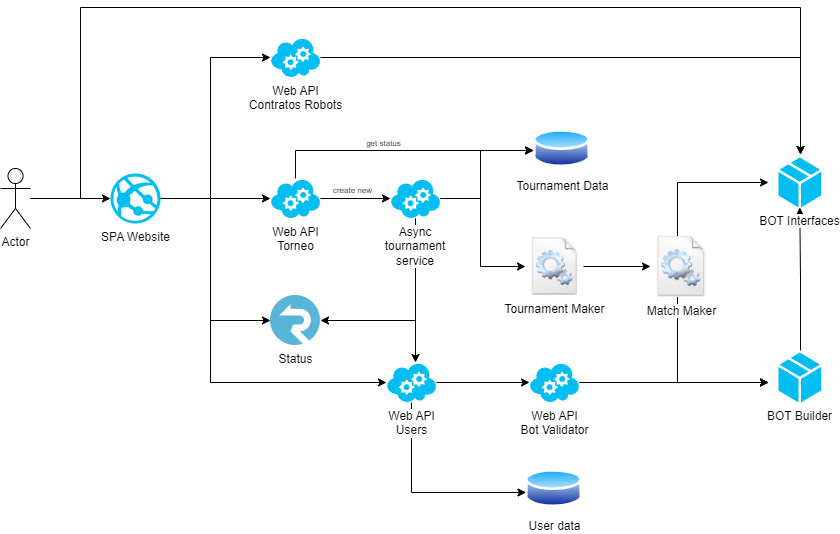

The diagram above was exported from draw.io. Its source (the exported page's mxGraphModel, read from the mxfile embedded in the PNG):
<mxGraphModel dx="1038" dy="556" grid="1" gridSize="10" guides="1" tooltips="1" connect="1" arrows="1" fold="1" page="1" pageScale="1" pageWidth="850" pageHeight="1100" math="0" shadow="0">
  <root>
    <mxCell id="0" />
    <mxCell id="1" parent="0" />
    <mxCell id="wGnf2eQxAvhVp7lkm3K_-4" value="" style="edgeStyle=orthogonalEdgeStyle;rounded=0;orthogonalLoop=1;jettySize=auto;html=1;" parent="1" source="wGnf2eQxAvhVp7lkm3K_-2" target="wGnf2eQxAvhVp7lkm3K_-3" edge="1">
      <mxGeometry relative="1" as="geometry">
        <Array as="points">
          <mxPoint x="240" y="271" />
          <mxPoint x="240" y="130" />
        </Array>
      </mxGeometry>
    </mxCell>
    <mxCell id="wGnf2eQxAvhVp7lkm3K_-7" style="edgeStyle=orthogonalEdgeStyle;rounded=0;orthogonalLoop=1;jettySize=auto;html=1;" parent="1" source="wGnf2eQxAvhVp7lkm3K_-2" target="wGnf2eQxAvhVp7lkm3K_-5" edge="1">
      <mxGeometry relative="1" as="geometry">
        <Array as="points">
          <mxPoint x="230" y="271" />
          <mxPoint x="230" y="271" />
        </Array>
      </mxGeometry>
    </mxCell>
    <mxCell id="wGnf2eQxAvhVp7lkm3K_-8" style="edgeStyle=orthogonalEdgeStyle;rounded=0;orthogonalLoop=1;jettySize=auto;html=1;" parent="1" source="wGnf2eQxAvhVp7lkm3K_-2" target="wGnf2eQxAvhVp7lkm3K_-6" edge="1">
      <mxGeometry relative="1" as="geometry">
        <Array as="points">
          <mxPoint x="240" y="271" />
          <mxPoint x="240" y="455" />
        </Array>
      </mxGeometry>
    </mxCell>
    <mxCell id="mT5ZEUbL3VDx5OLlMBRV-3" style="edgeStyle=orthogonalEdgeStyle;rounded=0;orthogonalLoop=1;jettySize=auto;html=1;" edge="1" parent="1" source="wGnf2eQxAvhVp7lkm3K_-2" target="mT5ZEUbL3VDx5OLlMBRV-1">
      <mxGeometry relative="1" as="geometry">
        <Array as="points">
          <mxPoint x="240" y="271" />
          <mxPoint x="240" y="393" />
        </Array>
      </mxGeometry>
    </mxCell>
    <mxCell id="wGnf2eQxAvhVp7lkm3K_-2" value="SPA Website" style="verticalLabelPosition=bottom;html=1;verticalAlign=top;align=center;strokeColor=none;fillColor=#00BEF2;shape=mxgraph.azure.azure_website;pointerEvents=1;" parent="1" vertex="1">
      <mxGeometry x="140" y="246" width="50" height="50" as="geometry" />
    </mxCell>
    <mxCell id="wGnf2eQxAvhVp7lkm3K_-12" style="edgeStyle=orthogonalEdgeStyle;rounded=0;orthogonalLoop=1;jettySize=auto;html=1;" parent="1" source="wGnf2eQxAvhVp7lkm3K_-3" edge="1">
      <mxGeometry relative="1" as="geometry">
        <mxPoint x="830" y="227" as="targetPoint" />
      </mxGeometry>
    </mxCell>
    <mxCell id="wGnf2eQxAvhVp7lkm3K_-3" value="Web API&lt;br&gt;Contratos Robots" style="verticalLabelPosition=bottom;html=1;verticalAlign=top;align=center;strokeColor=none;fillColor=#00BEF2;shape=mxgraph.azure.cloud_service;" parent="1" vertex="1">
      <mxGeometry x="300" y="110" width="50" height="40" as="geometry" />
    </mxCell>
    <mxCell id="wGnf2eQxAvhVp7lkm3K_-16" value="" style="edgeStyle=orthogonalEdgeStyle;rounded=0;orthogonalLoop=1;jettySize=auto;html=1;" parent="1" source="wGnf2eQxAvhVp7lkm3K_-21" target="wGnf2eQxAvhVp7lkm3K_-6" edge="1">
      <mxGeometry relative="1" as="geometry">
        <Array as="points">
          <mxPoint x="445" y="469" />
        </Array>
      </mxGeometry>
    </mxCell>
    <mxCell id="wGnf2eQxAvhVp7lkm3K_-17" value="" style="edgeStyle=orthogonalEdgeStyle;rounded=0;orthogonalLoop=1;jettySize=auto;html=1;startArrow=none;" parent="1" source="wGnf2eQxAvhVp7lkm3K_-19" target="wGnf2eQxAvhVp7lkm3K_-15" edge="1">
      <mxGeometry relative="1" as="geometry" />
    </mxCell>
    <mxCell id="wGnf2eQxAvhVp7lkm3K_-31" style="edgeStyle=orthogonalEdgeStyle;rounded=0;orthogonalLoop=1;jettySize=auto;html=1;endArrow=classic;endFill=1;" parent="1" source="wGnf2eQxAvhVp7lkm3K_-5" edge="1">
      <mxGeometry relative="1" as="geometry">
        <Array as="points">
          <mxPoint x="325" y="223" />
        </Array>
        <mxPoint x="563" y="223" as="targetPoint" />
      </mxGeometry>
    </mxCell>
    <mxCell id="wGnf2eQxAvhVp7lkm3K_-33" value="get status" style="edgeLabel;html=1;align=center;verticalAlign=middle;resizable=0;points=[];fontSize=8;" parent="wGnf2eQxAvhVp7lkm3K_-31" vertex="1" connectable="0">
      <mxGeometry x="-0.1338" y="-1" relative="1" as="geometry">
        <mxPoint y="-9" as="offset" />
      </mxGeometry>
    </mxCell>
    <mxCell id="wGnf2eQxAvhVp7lkm3K_-5" value="Web API&lt;br&gt;Torneo" style="verticalLabelPosition=bottom;html=1;verticalAlign=top;align=center;strokeColor=none;fillColor=#00BEF2;shape=mxgraph.azure.cloud_service;" parent="1" vertex="1">
      <mxGeometry x="300" y="251" width="50" height="40" as="geometry" />
    </mxCell>
    <mxCell id="wGnf2eQxAvhVp7lkm3K_-28" style="edgeStyle=orthogonalEdgeStyle;rounded=0;orthogonalLoop=1;jettySize=auto;html=1;endArrow=classic;endFill=1;" parent="1" source="wGnf2eQxAvhVp7lkm3K_-6" target="mT5ZEUbL3VDx5OLlMBRV-6" edge="1">
      <mxGeometry relative="1" as="geometry">
        <Array as="points">
          <mxPoint x="441" y="565" />
        </Array>
        <mxPoint x="563" y="565" as="targetPoint" />
      </mxGeometry>
    </mxCell>
    <mxCell id="7qxq4PQYI8TUmeQaoMtt-5" style="edgeStyle=orthogonalEdgeStyle;rounded=0;orthogonalLoop=1;jettySize=auto;html=1;" parent="1" source="wGnf2eQxAvhVp7lkm3K_-6" target="7qxq4PQYI8TUmeQaoMtt-2" edge="1">
      <mxGeometry relative="1" as="geometry" />
    </mxCell>
    <mxCell id="wGnf2eQxAvhVp7lkm3K_-6" value="Web API&lt;br&gt;Users" style="verticalLabelPosition=bottom;html=1;verticalAlign=top;align=center;strokeColor=none;fillColor=#00BEF2;shape=mxgraph.azure.cloud_service;labelBackgroundColor=default;" parent="1" vertex="1">
      <mxGeometry x="416" y="435" width="50" height="40" as="geometry" />
    </mxCell>
    <mxCell id="wGnf2eQxAvhVp7lkm3K_-14" value="" style="edgeStyle=orthogonalEdgeStyle;rounded=0;orthogonalLoop=1;jettySize=auto;html=1;" parent="1" target="mT5ZEUbL3VDx5OLlMBRV-9" edge="1">
      <mxGeometry relative="1" as="geometry">
        <mxPoint x="830" y="423" as="sourcePoint" />
        <mxPoint x="830" y="291" as="targetPoint" />
      </mxGeometry>
    </mxCell>
    <mxCell id="wGnf2eQxAvhVp7lkm3K_-18" value="" style="edgeStyle=orthogonalEdgeStyle;rounded=0;orthogonalLoop=1;jettySize=auto;html=1;startArrow=none;" parent="1" source="7qxq4PQYI8TUmeQaoMtt-2" edge="1">
      <mxGeometry relative="1" as="geometry">
        <Array as="points">
          <mxPoint x="707" y="455" />
        </Array>
        <mxPoint x="798" y="455" as="targetPoint" />
      </mxGeometry>
    </mxCell>
    <mxCell id="7qxq4PQYI8TUmeQaoMtt-1" style="edgeStyle=orthogonalEdgeStyle;rounded=0;orthogonalLoop=1;jettySize=auto;html=1;" parent="1" source="wGnf2eQxAvhVp7lkm3K_-15" edge="1">
      <mxGeometry relative="1" as="geometry">
        <Array as="points">
          <mxPoint x="707" y="255" />
        </Array>
        <mxPoint x="798" y="255" as="targetPoint" />
      </mxGeometry>
    </mxCell>
    <mxCell id="wGnf2eQxAvhVp7lkm3K_-19" value="Tournament Maker" style="shape=image;html=1;verticalAlign=top;verticalLabelPosition=bottom;labelBackgroundColor=#ffffff;imageAspect=0;aspect=fixed;image=https://cdn1.iconfinder.com/data/icons/Futurosoft%20Icons%200.5.2/128x128/apps/filetypes.png;fillColor=#FFFFFF;" parent="1" vertex="1">
      <mxGeometry x="555" y="310" width="58" height="58" as="geometry" />
    </mxCell>
    <mxCell id="wGnf2eQxAvhVp7lkm3K_-20" value="" style="edgeStyle=orthogonalEdgeStyle;rounded=0;orthogonalLoop=1;jettySize=auto;html=1;endArrow=classic;endFill=1;startArrow=none;" parent="1" source="wGnf2eQxAvhVp7lkm3K_-21" target="wGnf2eQxAvhVp7lkm3K_-19" edge="1">
      <mxGeometry relative="1" as="geometry">
        <mxPoint x="350" y="339" as="sourcePoint" />
        <mxPoint x="540" y="339" as="targetPoint" />
        <Array as="points">
          <mxPoint x="510" y="271" />
          <mxPoint x="510" y="339" />
        </Array>
      </mxGeometry>
    </mxCell>
    <mxCell id="wGnf2eQxAvhVp7lkm3K_-30" style="edgeStyle=orthogonalEdgeStyle;rounded=0;orthogonalLoop=1;jettySize=auto;html=1;endArrow=classic;endFill=1;" parent="1" source="wGnf2eQxAvhVp7lkm3K_-21" target="mT5ZEUbL3VDx5OLlMBRV-5" edge="1">
      <mxGeometry relative="1" as="geometry">
        <Array as="points">
          <mxPoint x="510" y="271" />
          <mxPoint x="510" y="223" />
        </Array>
        <mxPoint x="563" y="223" as="targetPoint" />
      </mxGeometry>
    </mxCell>
    <mxCell id="mT5ZEUbL3VDx5OLlMBRV-2" style="edgeStyle=orthogonalEdgeStyle;rounded=0;orthogonalLoop=1;jettySize=auto;html=1;" edge="1" parent="1" source="wGnf2eQxAvhVp7lkm3K_-21" target="mT5ZEUbL3VDx5OLlMBRV-1">
      <mxGeometry relative="1" as="geometry">
        <Array as="points">
          <mxPoint x="445" y="393" />
        </Array>
      </mxGeometry>
    </mxCell>
    <mxCell id="wGnf2eQxAvhVp7lkm3K_-21" value="Async tournament &lt;br&gt;service" style="verticalLabelPosition=bottom;html=1;verticalAlign=top;align=center;strokeColor=none;fillColor=#00BEF2;shape=mxgraph.azure.cloud_service;labelBorderColor=none;whiteSpace=wrap;labelBackgroundColor=default;" parent="1" vertex="1">
      <mxGeometry x="420" y="251" width="50" height="40" as="geometry" />
    </mxCell>
    <mxCell id="wGnf2eQxAvhVp7lkm3K_-22" value="" style="edgeStyle=orthogonalEdgeStyle;rounded=0;orthogonalLoop=1;jettySize=auto;html=1;endArrow=classic;endFill=1;" parent="1" source="wGnf2eQxAvhVp7lkm3K_-5" target="wGnf2eQxAvhVp7lkm3K_-21" edge="1">
      <mxGeometry relative="1" as="geometry">
        <mxPoint x="350" y="271" as="sourcePoint" />
        <mxPoint x="580" y="271" as="targetPoint" />
      </mxGeometry>
    </mxCell>
    <mxCell id="wGnf2eQxAvhVp7lkm3K_-32" value="create new" style="edgeLabel;html=1;align=center;verticalAlign=middle;resizable=0;points=[];fontSize=8;" parent="wGnf2eQxAvhVp7lkm3K_-22" vertex="1" connectable="0">
      <mxGeometry x="-0.3429" relative="1" as="geometry">
        <mxPoint x="8" y="-9" as="offset" />
      </mxGeometry>
    </mxCell>
    <mxCell id="7qxq4PQYI8TUmeQaoMtt-3" style="edgeStyle=orthogonalEdgeStyle;rounded=0;orthogonalLoop=1;jettySize=auto;html=1;" parent="1" source="7qxq4PQYI8TUmeQaoMtt-2" edge="1">
      <mxGeometry relative="1" as="geometry">
        <mxPoint x="798" y="455" as="targetPoint" />
      </mxGeometry>
    </mxCell>
    <mxCell id="7qxq4PQYI8TUmeQaoMtt-2" value="Web API&lt;br&gt;Bot Validator" style="verticalLabelPosition=bottom;html=1;verticalAlign=top;align=center;strokeColor=none;fillColor=#00BEF2;shape=mxgraph.azure.cloud_service;" parent="1" vertex="1">
      <mxGeometry x="559" y="435" width="50" height="40" as="geometry" />
    </mxCell>
    <mxCell id="7qxq4PQYI8TUmeQaoMtt-9" style="edgeStyle=orthogonalEdgeStyle;rounded=0;orthogonalLoop=1;jettySize=auto;html=1;" parent="1" source="wGnf2eQxAvhVp7lkm3K_-15" edge="1">
      <mxGeometry relative="1" as="geometry">
        <Array as="points">
          <mxPoint x="707" y="455" />
        </Array>
        <mxPoint x="798" y="455" as="targetPoint" />
      </mxGeometry>
    </mxCell>
    <mxCell id="wGnf2eQxAvhVp7lkm3K_-15" value="Match Maker" style="shape=image;html=1;verticalAlign=top;verticalLabelPosition=bottom;labelBackgroundColor=#ffffff;imageAspect=0;aspect=fixed;image=https://cdn1.iconfinder.com/data/icons/Futurosoft%20Icons%200.5.2/128x128/apps/filetypes.png;fillColor=#FFFFFF;" parent="1" vertex="1">
      <mxGeometry x="680" y="308.5" width="61" height="61" as="geometry" />
    </mxCell>
    <mxCell id="7qxq4PQYI8TUmeQaoMtt-7" style="edgeStyle=orthogonalEdgeStyle;rounded=0;orthogonalLoop=1;jettySize=auto;html=1;" parent="1" source="7qxq4PQYI8TUmeQaoMtt-6" target="wGnf2eQxAvhVp7lkm3K_-2" edge="1">
      <mxGeometry relative="1" as="geometry" />
    </mxCell>
    <mxCell id="7qxq4PQYI8TUmeQaoMtt-8" style="edgeStyle=orthogonalEdgeStyle;rounded=0;orthogonalLoop=1;jettySize=auto;html=1;" parent="1" source="7qxq4PQYI8TUmeQaoMtt-6" edge="1">
      <mxGeometry relative="1" as="geometry">
        <Array as="points">
          <mxPoint x="110" y="271" />
          <mxPoint x="110" y="80" />
          <mxPoint x="830" y="80" />
        </Array>
        <mxPoint x="830" y="227" as="targetPoint" />
      </mxGeometry>
    </mxCell>
    <mxCell id="7qxq4PQYI8TUmeQaoMtt-6" value="Actor" style="shape=umlActor;verticalLabelPosition=bottom;verticalAlign=top;html=1;outlineConnect=0;labelBackgroundColor=default;" parent="1" vertex="1">
      <mxGeometry x="30" y="241" width="30" height="60" as="geometry" />
    </mxCell>
    <mxCell id="mT5ZEUbL3VDx5OLlMBRV-1" value="Status" style="sketch=0;aspect=fixed;html=1;points=[];align=center;image;fontSize=12;image=img/lib/mscae/SignalR.svg;" vertex="1" parent="1">
      <mxGeometry x="300" y="368" width="50" height="50" as="geometry" />
    </mxCell>
    <mxCell id="mT5ZEUbL3VDx5OLlMBRV-5" value="Tournament Data" style="perimeter=ellipsePerimeter;html=1;align=center;shadow=0;dashed=0;spacingTop=3;image;image=img/lib/active_directory/database.svg;" vertex="1" parent="1">
      <mxGeometry x="563" y="200" width="57" height="42.18" as="geometry" />
    </mxCell>
    <mxCell id="mT5ZEUbL3VDx5OLlMBRV-6" value="User data" style="perimeter=ellipsePerimeter;html=1;align=center;shadow=0;dashed=0;spacingTop=3;image;image=img/lib/active_directory/database.svg;" vertex="1" parent="1">
      <mxGeometry x="555" y="540" width="57" height="42.18" as="geometry" />
    </mxCell>
    <mxCell id="mT5ZEUbL3VDx5OLlMBRV-8" value="BOT Builder" style="verticalLabelPosition=bottom;html=1;verticalAlign=top;align=center;strokeColor=none;fillColor=#00BEF2;shape=mxgraph.azure.cloud_service_package_file;" vertex="1" parent="1">
      <mxGeometry x="808" y="425" width="42.5" height="50" as="geometry" />
    </mxCell>
    <mxCell id="mT5ZEUbL3VDx5OLlMBRV-9" value="BOT Interfaces" style="verticalLabelPosition=bottom;html=1;verticalAlign=top;align=center;strokeColor=none;fillColor=#00BEF2;shape=mxgraph.azure.cloud_service_package_file;labelBorderColor=none;labelBackgroundColor=default;" vertex="1" parent="1">
      <mxGeometry x="808" y="230" width="42.5" height="50" as="geometry" />
    </mxCell>
  </root>
</mxGraphModel>